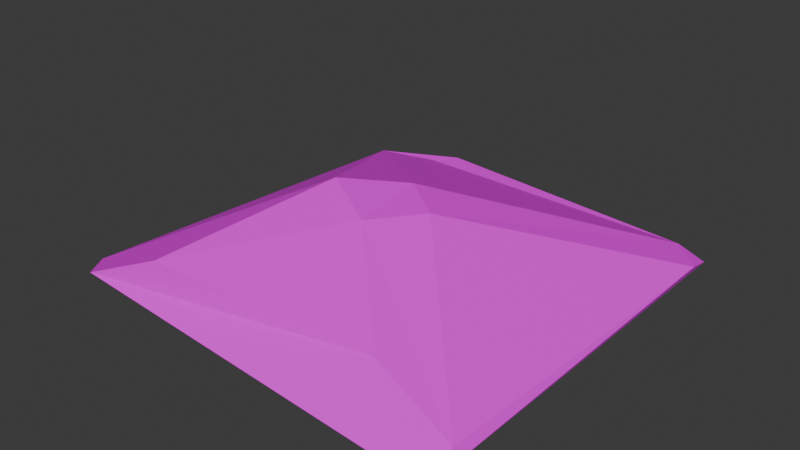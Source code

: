 # Source: piedrassuetas.blend  (saved by Blender 5.0.119; exported with 4.5.12 LTS)
import bpy
from mathutils import Matrix  # noqa: F401  (used for matrix-valued properties, if any)

bpy.ops.wm.read_factory_settings(use_empty=True)
scene = bpy.context.scene
scene.name = 'Scene'

# ---- collections
col_collection = bpy.data.collections.new('Collection'); scene.collection.children.link(col_collection)

# ---- images (referenced by path relative to the original .blend; pixels are not part of the script)
import os
ASSET_DIR = os.environ.get("B2B_ASSET_DIR", "")  # directory of the original .blend (textures are referenced by path, not embedded)
HERE = os.path.dirname(os.path.abspath(__file__))  # packed textures are extracted next to this script under _unpacked/

def load_image(name, relpath, width, height, colorspace="sRGB"):
    """Load a texture the original file referenced (path relative to the .blend, or extracted next to this script)."""
    p = next((c for c in (os.path.join(HERE, relpath), os.path.join(ASSET_DIR, relpath)) if relpath and os.path.exists(c)), "")
    if p:
        img = bpy.data.images.load(p, check_existing=True)
        img.name = name
    else:  # same state as the original file: an image datablock whose file is absent (Cycles renders it pink)
        img = bpy.data.images.new(name, width, height)
        img.source = "FILE"
        img.filepath = "//" + (relpath or name)
    img.colorspace_settings.name = colorspace
    return img
img_roca_suelta_textura_png = load_image('roca_suelta_textura.png', 'roca_suelta_textura.png', 1024, 1024, 'sRGB')

# ---- materials (node trees are filled in below, after node groups)
mat_tierra = bpy.data.materials.new('tierra')
mat_tierra.alpha_threshold = 0.0
mat_tierra.use_backface_culling_lightprobe_volume = False
mat_tierra.roughness = 0.5
mat_tierra.line_color = (0.0, 0.0, 0.0, 1.0)

# ---- material node trees
mat_tierra.use_nodes = True; mat_tierra.node_tree.nodes.clear()
_N = mat_tierra.node_tree.nodes; _L = mat_tierra.node_tree.links
n0 = _N.new('ShaderNodeOutputMaterial'); n0.name = 'Material Output'; n0.location = (200, 100)
n1 = _N.new('ShaderNodeBsdfPrincipled'); n1.name = 'Principled BSDF'; n1.location = (-200, 100)
n2 = _N.new('ShaderNodeTexImage'); n2.name = 'Imagen'; n2.location = (-490, 75)
n2.image = img_roca_suelta_textura_png
_L.new(n1.outputs[0], n0.inputs[0])
_L.new(n2.outputs[0], n1.inputs[0])
n0.is_active_output = True

# ---- world
world_world = bpy.data.worlds.new('World'); scene.world = world_world
world_world.use_nodes = True; world_world.node_tree.nodes.clear()
_N = world_world.node_tree.nodes; _L = world_world.node_tree.links
n0 = _N.new('ShaderNodeOutputWorld'); n0.name = 'World Output'; n0.location = (200, 100)
n1 = _N.new('ShaderNodeBackground'); n1.name = 'Background'; n1.location = (-200, 100)
n1.inputs[0].default_value = (0.05088, 0.05088, 0.05088, 1.0)
_L.new(n1.outputs[0], n0.inputs[0])
n0.is_active_output = True
world_world.color = (0.05088, 0.05088, 0.05088)
world_world.sun_shadow_jitter_overblur = 0.0

# ---- meshes
me_cube = bpy.data.meshes.new('Cube')
me_cube.from_pydata([(-0.05115, 0.09469, 0.2682), (-0.2926, -0.1615, 0.3166), (-0.001774, -0.3151, 0.2554), (0.1687, -0.05966, 0.2445), (0.9847, 1.01, -0.1626), (0.8379, 1.028, -0.1224), (1.0, 0.8646, -0.1217), (0.5067, -0.817, 0.03346), (0.9645, -1.082, -0.1756), (0.9432, -0.8973, -0.1203), (-0.945, 0.9256, -0.09218), (-0.6865, 1.034, -0.11), (-0.5865, 1.146, -0.1099), (-1.157, -0.8458, -0.1143), (-1.035, -1.0, -0.07668), (-0.6515, -0.925, 0.08759)], [], [(0, 1, 2, 3), (4, 5, 6), (7, 8, 9), (10, 11, 12), (13, 14, 15), (12, 14, 13, 10), (4, 12, 11, 5), (3, 6, 5, 0), (14, 8, 7, 15), (8, 4, 6, 9), (15, 2, 1, 13), (2, 7, 9, 3), (0, 11, 10, 1), (11, 0, 5), (7, 2, 15), (6, 3, 9), (13, 1, 10), (12, 4, 8, 14)])
_uv = me_cube.uv_layers.new(name='UVMap')
_uv.uv.foreach_set('vector', [0.741, 0.2632, 0.6861, 0.2005, 0.7569, 0.1676, 0.7945, 0.2292, 0.9837, 0.4911, 0.9483, 0.4936, 0.9879, 0.4568, 0.8857, 0.05625, 1.0, 4.732e-09, 0.992, 0.04267, 0.5318, 0.453, 0.5915, 0.481, 0.6138, 0.5081, 0.5004, 0.03538, 0.5296, -1.012e-08, 0.6148, 0.01979, 0.3855, 0.5083, 0.4703, -2.305e-09, 0.5004, 0.0351, 0.4676, 0.4531, 0.9837, 0.4911, 0.6138, 0.5081, 0.5915, 0.481, 0.9483, 0.4936, 0.7945, 0.2292, 0.9879, 0.4568, 0.9483, 0.4936, 0.741, 0.2632, 0.5296, -1.012e-08, 1.0, 4.732e-09, 0.8857, 0.05625, 0.6148, 0.01979, 0.5004, 0.9998, 0.5004, 0.5081, 0.5099, 0.5421, 0.5134, 0.9565, 0.6148, 0.01979, 0.7569, 0.1676, 0.6861, 0.2005, 0.5004, 0.03538, 0.7569, 0.1676, 0.8857, 0.05625, 0.992, 0.04267, 0.7945, 0.2292, 0.741, 0.2632, 0.5915, 0.481, 0.5318, 0.453, 0.6861, 0.2005, 0.5915, 0.481, 0.741, 0.2632, 0.9483, 0.4936, 0.8857, 0.05625, 0.7569, 0.1676, 0.6148, 0.01979, 0.9879, 0.4568, 0.7945, 0.2292, 0.992, 0.04267, 0.5004, 0.03538, 0.6861, 0.2005, 0.5318, 0.453, 0.3855, 0.5083, 0.01522, 0.4914, 0.0, 0.0, 0.4703, -2.305e-09])
me_cube.materials.append(mat_tierra)
me_cube.use_mirror_vertex_groups = False
me_cube.update()

# ---- objects
ob_cube = bpy.data.objects.new('Cube', me_cube)

# ---- transforms, parenting, visibility, modifiers, constraints
ob_cube.location = (0.0, 0.0, 0.0)
ob_cube.scale = (1.728, 1.728, 1.728)
ob_cube.lock_rotations_4d = False
ob_cube.empty_display_type = 'ARROWS'
ob_cube.lineart.crease_threshold = 0.0

# ---- collection membership
col_collection.objects.link(ob_cube)

# ---- scene / render settings (as saved in the file)
scene.frame_start = 1; scene.frame_end = 250; scene.frame_set(1)
scene.render.engine = 'BLENDER_EEVEE_NEXT'
scene.render.bake_bias = 0.0
scene.render.bake_samples = 0
scene.cycles.sampling_pattern = 'TABULATED_SOBOL'
scene.eevee.use_volume_custom_range = False
bpy.context.view_layer.update()

# ---- added for rendering (the .blend has no active camera and no usable light): camera, sun
cam_auto = bpy.data.cameras.new('AutoCamera')
cam_auto.lens = 50.0
cam_auto.sensor_width = 36.0
cam_auto.clip_end = 1000.0
ob_auto_camera = bpy.data.objects.new('AutoCamera', cam_auto)
scene.collection.objects.link(ob_auto_camera)
ob_auto_camera.location = (4.88585, -5.96943, 4.13842)
ob_auto_camera.rotation_euler = (1.09748, -7.21219e-08, 0.694738)
scene.camera = ob_auto_camera
light_auto_sun = bpy.data.lights.new('AutoSun', 'SUN')
light_auto_sun.energy = 3.0
light_auto_sun.angle = 0.0523599
ob_auto_sun = bpy.data.objects.new('AutoSun', light_auto_sun)
scene.collection.objects.link(ob_auto_sun)
ob_auto_sun.rotation_euler = (0.872665, 0.174533, 0.523599)
bpy.context.view_layer.update()
